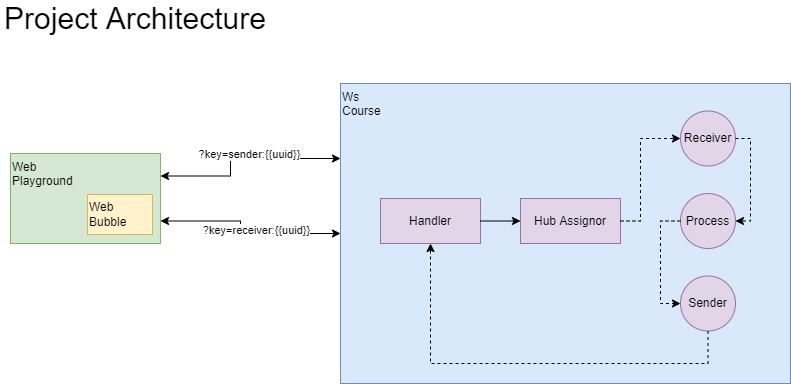

The diagram above was exported from draw.io. Its source (the exported page's mxGraphModel, read from the mxfile embedded in the PNG):
<mxGraphModel dx="1988" dy="629" grid="1" gridSize="10" guides="1" tooltips="1" connect="1" arrows="1" fold="1" page="1" pageScale="1" pageWidth="850" pageHeight="1100" math="0" shadow="0">
  <root>
    <mxCell id="0" />
    <mxCell id="1" parent="0" />
    <mxCell id="1JHKFOaicNta2FbXqMjB-43" value="Project Architecture" style="text;html=1;strokeColor=none;fillColor=none;align=center;verticalAlign=middle;whiteSpace=wrap;rounded=0;fontSize=30;" vertex="1" parent="1">
      <mxGeometry x="-800" y="250" width="270" height="30" as="geometry" />
    </mxCell>
    <mxCell id="1JHKFOaicNta2FbXqMjB-60" value="Web&lt;br&gt;Playground" style="rounded=0;whiteSpace=wrap;html=1;fillColor=#d5e8d4;strokeColor=#82b366;align=left;verticalAlign=top;" vertex="1" parent="1">
      <mxGeometry x="-790" y="400" width="150" height="90" as="geometry" />
    </mxCell>
    <mxCell id="1JHKFOaicNta2FbXqMjB-61" value="Web&lt;br&gt;Bubble" style="rounded=0;whiteSpace=wrap;html=1;align=left;fillColor=#fff2cc;strokeColor=#d6b656;" vertex="1" parent="1">
      <mxGeometry x="-713" y="441" width="65" height="40" as="geometry" />
    </mxCell>
    <mxCell id="1JHKFOaicNta2FbXqMjB-62" value="Ws&lt;br&gt;Course" style="rounded=0;whiteSpace=wrap;html=1;fillColor=#dae8fc;strokeColor=#6c8ebf;align=left;verticalAlign=top;" vertex="1" parent="1">
      <mxGeometry x="-460" y="330" width="450" height="300" as="geometry" />
    </mxCell>
    <mxCell id="1JHKFOaicNta2FbXqMjB-64" value="Hub Assignor" style="rounded=0;whiteSpace=wrap;html=1;fillColor=#e1d5e7;strokeColor=#9673a6;" vertex="1" parent="1">
      <mxGeometry x="-280" y="445" width="100" height="45" as="geometry" />
    </mxCell>
    <mxCell id="1JHKFOaicNta2FbXqMjB-70" value="Receiver" style="ellipse;whiteSpace=wrap;html=1;aspect=fixed;fillColor=#e1d5e7;strokeColor=#9673a6;" vertex="1" parent="1">
      <mxGeometry x="-120" y="357.5" width="55" height="55" as="geometry" />
    </mxCell>
    <mxCell id="1JHKFOaicNta2FbXqMjB-73" value="Handler" style="rounded=0;whiteSpace=wrap;html=1;fillColor=#e1d5e7;strokeColor=#9673a6;" vertex="1" parent="1">
      <mxGeometry x="-420" y="445" width="100" height="45" as="geometry" />
    </mxCell>
    <mxCell id="1JHKFOaicNta2FbXqMjB-74" value="Sender" style="ellipse;whiteSpace=wrap;html=1;aspect=fixed;fillColor=#e1d5e7;strokeColor=#9673a6;" vertex="1" parent="1">
      <mxGeometry x="-120" y="522.5" width="55" height="55" as="geometry" />
    </mxCell>
    <mxCell id="1JHKFOaicNta2FbXqMjB-75" value="Process" style="ellipse;whiteSpace=wrap;html=1;aspect=fixed;fillColor=#e1d5e7;strokeColor=#9673a6;" vertex="1" parent="1">
      <mxGeometry x="-120" y="440" width="55" height="55" as="geometry" />
    </mxCell>
    <mxCell id="1JHKFOaicNta2FbXqMjB-77" value="" style="edgeStyle=elbowEdgeStyle;elbow=horizontal;endArrow=classic;html=1;rounded=0;exitX=1;exitY=0.25;exitDx=0;exitDy=0;entryX=0;entryY=0.25;entryDx=0;entryDy=0;startArrow=classic;startFill=1;" edge="1" parent="1" source="1JHKFOaicNta2FbXqMjB-60" target="1JHKFOaicNta2FbXqMjB-62">
      <mxGeometry width="50" height="50" relative="1" as="geometry">
        <mxPoint x="-570" y="620" as="sourcePoint" />
        <mxPoint x="-520" y="570" as="targetPoint" />
        <Array as="points">
          <mxPoint x="-570" y="430" />
        </Array>
      </mxGeometry>
    </mxCell>
    <mxCell id="1JHKFOaicNta2FbXqMjB-78" value="?key=sender:{{uuid}}" style="edgeLabel;html=1;align=center;verticalAlign=middle;resizable=0;points=[];" vertex="1" connectable="0" parent="1JHKFOaicNta2FbXqMjB-77">
      <mxGeometry x="-0.3757" y="-1" relative="1" as="geometry">
        <mxPoint x="27" y="-23" as="offset" />
      </mxGeometry>
    </mxCell>
    <mxCell id="1JHKFOaicNta2FbXqMjB-81" value="" style="edgeStyle=elbowEdgeStyle;elbow=horizontal;endArrow=classic;html=1;rounded=0;entryX=0;entryY=0.5;entryDx=0;entryDy=0;startArrow=classic;startFill=1;exitX=1;exitY=0.75;exitDx=0;exitDy=0;" edge="1" parent="1" source="1JHKFOaicNta2FbXqMjB-60" target="1JHKFOaicNta2FbXqMjB-62">
      <mxGeometry width="50" height="50" relative="1" as="geometry">
        <mxPoint x="-630" y="480" as="sourcePoint" />
        <mxPoint x="-450" y="410" as="targetPoint" />
        <Array as="points">
          <mxPoint x="-560" y="440" />
        </Array>
      </mxGeometry>
    </mxCell>
    <mxCell id="1JHKFOaicNta2FbXqMjB-82" value="?key=receiver:{{uuid}}" style="edgeLabel;html=1;align=center;verticalAlign=middle;resizable=0;points=[];" vertex="1" connectable="0" parent="1JHKFOaicNta2FbXqMjB-81">
      <mxGeometry x="-0.3757" y="-1" relative="1" as="geometry">
        <mxPoint x="36" y="8" as="offset" />
      </mxGeometry>
    </mxCell>
    <mxCell id="1JHKFOaicNta2FbXqMjB-84" value="" style="endArrow=classic;html=1;rounded=0;exitX=1;exitY=0.5;exitDx=0;exitDy=0;entryX=0;entryY=0.5;entryDx=0;entryDy=0;" edge="1" parent="1" source="1JHKFOaicNta2FbXqMjB-73" target="1JHKFOaicNta2FbXqMjB-64">
      <mxGeometry width="50" height="50" relative="1" as="geometry">
        <mxPoint x="-200" y="590" as="sourcePoint" />
        <mxPoint x="-150" y="540" as="targetPoint" />
      </mxGeometry>
    </mxCell>
    <mxCell id="1JHKFOaicNta2FbXqMjB-87" value="" style="edgeStyle=elbowEdgeStyle;elbow=horizontal;endArrow=classic;html=1;rounded=0;exitX=1;exitY=0.5;exitDx=0;exitDy=0;entryX=0;entryY=0.5;entryDx=0;entryDy=0;dashed=1;" edge="1" parent="1" source="1JHKFOaicNta2FbXqMjB-64" target="1JHKFOaicNta2FbXqMjB-70">
      <mxGeometry width="50" height="50" relative="1" as="geometry">
        <mxPoint x="-240" y="400" as="sourcePoint" />
        <mxPoint x="-190" y="350" as="targetPoint" />
        <Array as="points">
          <mxPoint x="-160" y="410" />
        </Array>
      </mxGeometry>
    </mxCell>
    <mxCell id="1JHKFOaicNta2FbXqMjB-91" value="" style="edgeStyle=elbowEdgeStyle;elbow=horizontal;endArrow=classic;html=1;rounded=0;exitX=1;exitY=0.5;exitDx=0;exitDy=0;entryX=1;entryY=0.5;entryDx=0;entryDy=0;dashed=1;" edge="1" parent="1" source="1JHKFOaicNta2FbXqMjB-70" target="1JHKFOaicNta2FbXqMjB-75">
      <mxGeometry width="50" height="50" relative="1" as="geometry">
        <mxPoint x="-150" y="477.5" as="sourcePoint" />
        <mxPoint x="-110.00000000000045" y="395" as="targetPoint" />
        <Array as="points">
          <mxPoint x="-50" y="460" />
        </Array>
      </mxGeometry>
    </mxCell>
    <mxCell id="1JHKFOaicNta2FbXqMjB-92" value="" style="edgeStyle=elbowEdgeStyle;elbow=horizontal;endArrow=classic;html=1;rounded=0;exitX=0;exitY=0.5;exitDx=0;exitDy=0;entryX=0;entryY=0.5;entryDx=0;entryDy=0;dashed=1;" edge="1" parent="1" source="1JHKFOaicNta2FbXqMjB-75" target="1JHKFOaicNta2FbXqMjB-74">
      <mxGeometry width="50" height="50" relative="1" as="geometry">
        <mxPoint x="-54.999999999999545" y="395" as="sourcePoint" />
        <mxPoint x="-54.999999999999545" y="477.5" as="targetPoint" />
        <Array as="points">
          <mxPoint x="-140" y="500" />
          <mxPoint x="-130" y="510" />
        </Array>
      </mxGeometry>
    </mxCell>
    <mxCell id="1JHKFOaicNta2FbXqMjB-99" value="" style="edgeStyle=elbowEdgeStyle;elbow=vertical;endArrow=classic;html=1;rounded=0;dashed=1;exitX=0.5;exitY=1;exitDx=0;exitDy=0;entryX=0.5;entryY=1;entryDx=0;entryDy=0;" edge="1" parent="1" source="1JHKFOaicNta2FbXqMjB-74" target="1JHKFOaicNta2FbXqMjB-73">
      <mxGeometry width="50" height="50" relative="1" as="geometry">
        <mxPoint x="-90" y="590" as="sourcePoint" />
        <mxPoint x="-520" y="550" as="targetPoint" />
        <Array as="points">
          <mxPoint x="-300" y="610" />
        </Array>
      </mxGeometry>
    </mxCell>
  </root>
</mxGraphModel>